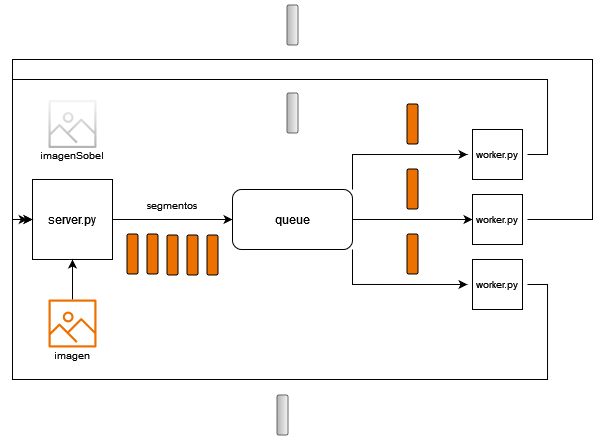

The diagram above was exported from draw.io. Its source (the exported page's mxGraphModel, read from the mxfile embedded in the PNG):
<mxGraphModel dx="658" dy="422" grid="1" gridSize="10" guides="1" tooltips="1" connect="1" arrows="1" fold="1" page="1" pageScale="1" pageWidth="827" pageHeight="1169" math="0" shadow="0">
  <root>
    <mxCell id="0" />
    <mxCell id="1" parent="0" />
    <mxCell id="7vyRP3dltVrV2T3iaCgD-3" style="edgeStyle=orthogonalEdgeStyle;rounded=0;orthogonalLoop=1;jettySize=auto;html=1;entryX=0;entryY=0.5;entryDx=0;entryDy=0;" edge="1" parent="1" source="7vyRP3dltVrV2T3iaCgD-1" target="7vyRP3dltVrV2T3iaCgD-2">
      <mxGeometry relative="1" as="geometry" />
    </mxCell>
    <mxCell id="7vyRP3dltVrV2T3iaCgD-1" value="" style="whiteSpace=wrap;html=1;aspect=fixed;" vertex="1" parent="1">
      <mxGeometry x="120" y="240" width="80" height="80" as="geometry" />
    </mxCell>
    <mxCell id="7vyRP3dltVrV2T3iaCgD-29" style="edgeStyle=orthogonalEdgeStyle;rounded=0;orthogonalLoop=1;jettySize=auto;html=1;exitX=1;exitY=0;exitDx=0;exitDy=0;entryX=0;entryY=0.5;entryDx=0;entryDy=0;" edge="1" parent="1" source="7vyRP3dltVrV2T3iaCgD-2" target="7vyRP3dltVrV2T3iaCgD-26">
      <mxGeometry relative="1" as="geometry" />
    </mxCell>
    <mxCell id="7vyRP3dltVrV2T3iaCgD-30" style="edgeStyle=orthogonalEdgeStyle;rounded=0;orthogonalLoop=1;jettySize=auto;html=1;exitX=1;exitY=0.5;exitDx=0;exitDy=0;entryX=0;entryY=0.5;entryDx=0;entryDy=0;" edge="1" parent="1" source="7vyRP3dltVrV2T3iaCgD-2" target="7vyRP3dltVrV2T3iaCgD-24">
      <mxGeometry relative="1" as="geometry" />
    </mxCell>
    <mxCell id="7vyRP3dltVrV2T3iaCgD-33" style="edgeStyle=orthogonalEdgeStyle;rounded=0;orthogonalLoop=1;jettySize=auto;html=1;exitX=1;exitY=1;exitDx=0;exitDy=0;entryX=0;entryY=0.5;entryDx=0;entryDy=0;" edge="1" parent="1" source="7vyRP3dltVrV2T3iaCgD-2" target="7vyRP3dltVrV2T3iaCgD-28">
      <mxGeometry relative="1" as="geometry" />
    </mxCell>
    <mxCell id="7vyRP3dltVrV2T3iaCgD-2" value="" style="rounded=1;whiteSpace=wrap;html=1;" vertex="1" parent="1">
      <mxGeometry x="320" y="250" width="120" height="60" as="geometry" />
    </mxCell>
    <mxCell id="7vyRP3dltVrV2T3iaCgD-5" value="server.py" style="text;html=1;align=center;verticalAlign=middle;whiteSpace=wrap;rounded=0;" vertex="1" parent="1">
      <mxGeometry x="130" y="265" width="60" height="30" as="geometry" />
    </mxCell>
    <mxCell id="7vyRP3dltVrV2T3iaCgD-6" value="queue" style="text;html=1;align=center;verticalAlign=middle;whiteSpace=wrap;rounded=0;" vertex="1" parent="1">
      <mxGeometry x="350" y="265" width="60" height="30" as="geometry" />
    </mxCell>
    <mxCell id="7vyRP3dltVrV2T3iaCgD-9" style="edgeStyle=orthogonalEdgeStyle;rounded=0;orthogonalLoop=1;jettySize=auto;html=1;entryX=0.5;entryY=1;entryDx=0;entryDy=0;" edge="1" parent="1" source="7vyRP3dltVrV2T3iaCgD-8" target="7vyRP3dltVrV2T3iaCgD-1">
      <mxGeometry relative="1" as="geometry" />
    </mxCell>
    <mxCell id="7vyRP3dltVrV2T3iaCgD-8" value="" style="sketch=0;outlineConnect=0;fontColor=#232F3E;gradientColor=none;fillColor=#ED7100;strokeColor=none;dashed=0;verticalLabelPosition=bottom;verticalAlign=top;align=center;html=1;fontSize=12;fontStyle=0;aspect=fixed;pointerEvents=1;shape=mxgraph.aws4.container_registry_image;" vertex="1" parent="1">
      <mxGeometry x="136" y="360" width="48" height="48" as="geometry" />
    </mxCell>
    <mxCell id="7vyRP3dltVrV2T3iaCgD-10" value="&lt;font style=&quot;font-size: 10px;&quot;&gt;imagen&lt;/font&gt;" style="text;html=1;align=center;verticalAlign=middle;whiteSpace=wrap;rounded=0;" vertex="1" parent="1">
      <mxGeometry x="130" y="400" width="60" height="30" as="geometry" />
    </mxCell>
    <mxCell id="7vyRP3dltVrV2T3iaCgD-14" value="" style="rounded=1;whiteSpace=wrap;html=1;rotation=90;fillColor=#ED7100;" vertex="1" parent="1">
      <mxGeometry x="200" y="309" width="40" height="11" as="geometry" />
    </mxCell>
    <mxCell id="7vyRP3dltVrV2T3iaCgD-15" value="" style="rounded=1;whiteSpace=wrap;html=1;rotation=90;fillColor=#ED7100;" vertex="1" parent="1">
      <mxGeometry x="220" y="309" width="40" height="11" as="geometry" />
    </mxCell>
    <mxCell id="7vyRP3dltVrV2T3iaCgD-16" value="" style="rounded=1;whiteSpace=wrap;html=1;rotation=90;fillColor=#ED7100;" vertex="1" parent="1">
      <mxGeometry x="240" y="310" width="40" height="11" as="geometry" />
    </mxCell>
    <mxCell id="7vyRP3dltVrV2T3iaCgD-17" value="" style="rounded=1;whiteSpace=wrap;html=1;rotation=90;fillColor=#ED7100;" vertex="1" parent="1">
      <mxGeometry x="260" y="310" width="40" height="11" as="geometry" />
    </mxCell>
    <mxCell id="7vyRP3dltVrV2T3iaCgD-18" value="" style="rounded=1;whiteSpace=wrap;html=1;rotation=90;fillColor=#ED7100;" vertex="1" parent="1">
      <mxGeometry x="280" y="310" width="40" height="11" as="geometry" />
    </mxCell>
    <mxCell id="7vyRP3dltVrV2T3iaCgD-19" value="&lt;font style=&quot;font-size: 10px;&quot;&gt;segmentos&lt;/font&gt;" style="text;html=1;align=center;verticalAlign=middle;whiteSpace=wrap;rounded=0;" vertex="1" parent="1">
      <mxGeometry x="230" y="250" width="60" height="30" as="geometry" />
    </mxCell>
    <mxCell id="7vyRP3dltVrV2T3iaCgD-22" value="" style="whiteSpace=wrap;html=1;aspect=fixed;" vertex="1" parent="1">
      <mxGeometry x="560" y="190" width="50" height="50" as="geometry" />
    </mxCell>
    <mxCell id="7vyRP3dltVrV2T3iaCgD-24" value="" style="whiteSpace=wrap;html=1;aspect=fixed;" vertex="1" parent="1">
      <mxGeometry x="560" y="255" width="50" height="50" as="geometry" />
    </mxCell>
    <mxCell id="7vyRP3dltVrV2T3iaCgD-25" value="" style="whiteSpace=wrap;html=1;aspect=fixed;" vertex="1" parent="1">
      <mxGeometry x="560" y="320" width="50" height="50" as="geometry" />
    </mxCell>
    <mxCell id="7vyRP3dltVrV2T3iaCgD-39" style="edgeStyle=orthogonalEdgeStyle;rounded=0;orthogonalLoop=1;jettySize=auto;html=1;exitX=1;exitY=0.5;exitDx=0;exitDy=0;entryX=0;entryY=0.5;entryDx=0;entryDy=0;" edge="1" parent="1" source="7vyRP3dltVrV2T3iaCgD-26" target="7vyRP3dltVrV2T3iaCgD-1">
      <mxGeometry relative="1" as="geometry">
        <Array as="points">
          <mxPoint x="635" y="215" />
          <mxPoint x="635" y="140" />
          <mxPoint x="100" y="140" />
          <mxPoint x="100" y="280" />
        </Array>
      </mxGeometry>
    </mxCell>
    <mxCell id="7vyRP3dltVrV2T3iaCgD-26" value="&lt;div style=&quot;font-size: 10px;&quot;&gt;&lt;font style=&quot;font-size: 10px;&quot;&gt;worker.py&lt;/font&gt;&lt;/div&gt;" style="text;html=1;align=center;verticalAlign=middle;whiteSpace=wrap;rounded=0;" vertex="1" parent="1">
      <mxGeometry x="555" y="200" width="60" height="30" as="geometry" />
    </mxCell>
    <mxCell id="7vyRP3dltVrV2T3iaCgD-38" style="edgeStyle=orthogonalEdgeStyle;rounded=0;orthogonalLoop=1;jettySize=auto;html=1;exitX=1;exitY=0.5;exitDx=0;exitDy=0;entryX=0;entryY=0.5;entryDx=0;entryDy=0;" edge="1" parent="1" source="7vyRP3dltVrV2T3iaCgD-27" target="7vyRP3dltVrV2T3iaCgD-1">
      <mxGeometry relative="1" as="geometry">
        <Array as="points">
          <mxPoint x="680" y="280" />
          <mxPoint x="680" y="120" />
          <mxPoint x="100" y="120" />
          <mxPoint x="100" y="280" />
        </Array>
      </mxGeometry>
    </mxCell>
    <mxCell id="7vyRP3dltVrV2T3iaCgD-27" value="&lt;div style=&quot;font-size: 10px;&quot;&gt;&lt;font style=&quot;font-size: 10px;&quot;&gt;worker.py&lt;/font&gt;&lt;/div&gt;" style="text;html=1;align=center;verticalAlign=middle;whiteSpace=wrap;rounded=0;" vertex="1" parent="1">
      <mxGeometry x="555" y="265" width="60" height="30" as="geometry" />
    </mxCell>
    <mxCell id="7vyRP3dltVrV2T3iaCgD-40" style="edgeStyle=orthogonalEdgeStyle;rounded=0;orthogonalLoop=1;jettySize=auto;html=1;exitX=1;exitY=0.5;exitDx=0;exitDy=0;" edge="1" parent="1" source="7vyRP3dltVrV2T3iaCgD-28">
      <mxGeometry relative="1" as="geometry">
        <mxPoint x="115.17241379310344" y="280" as="targetPoint" />
        <Array as="points">
          <mxPoint x="635" y="345" />
          <mxPoint x="635" y="440" />
          <mxPoint x="100" y="440" />
          <mxPoint x="100" y="280" />
        </Array>
      </mxGeometry>
    </mxCell>
    <mxCell id="7vyRP3dltVrV2T3iaCgD-28" value="&lt;div style=&quot;font-size: 10px;&quot;&gt;&lt;font style=&quot;font-size: 10px;&quot;&gt;worker.py&lt;/font&gt;&lt;/div&gt;" style="text;html=1;align=center;verticalAlign=middle;whiteSpace=wrap;rounded=0;" vertex="1" parent="1">
      <mxGeometry x="555" y="330" width="60" height="30" as="geometry" />
    </mxCell>
    <mxCell id="7vyRP3dltVrV2T3iaCgD-34" value="" style="rounded=1;whiteSpace=wrap;html=1;rotation=90;fillColor=#ED7100;" vertex="1" parent="1">
      <mxGeometry x="480" y="179" width="40" height="11" as="geometry" />
    </mxCell>
    <mxCell id="7vyRP3dltVrV2T3iaCgD-35" value="" style="rounded=1;whiteSpace=wrap;html=1;rotation=90;fillColor=#ED7100;" vertex="1" parent="1">
      <mxGeometry x="480" y="244" width="40" height="11" as="geometry" />
    </mxCell>
    <mxCell id="7vyRP3dltVrV2T3iaCgD-36" value="" style="rounded=1;whiteSpace=wrap;html=1;rotation=90;fillColor=#ED7100;" vertex="1" parent="1">
      <mxGeometry x="480" y="309" width="40" height="11" as="geometry" />
    </mxCell>
    <mxCell id="7vyRP3dltVrV2T3iaCgD-41" value="" style="rounded=1;whiteSpace=wrap;html=1;rotation=90;fillColor=#f5f5f5;gradientColor=#b3b3b3;strokeColor=#666666;" vertex="1" parent="1">
      <mxGeometry x="360" y="80" width="40" height="11" as="geometry" />
    </mxCell>
    <mxCell id="7vyRP3dltVrV2T3iaCgD-42" value="" style="rounded=1;whiteSpace=wrap;html=1;rotation=90;fillColor=#f5f5f5;gradientColor=#b3b3b3;strokeColor=#666666;" vertex="1" parent="1">
      <mxGeometry x="360" y="168" width="40" height="11" as="geometry" />
    </mxCell>
    <mxCell id="7vyRP3dltVrV2T3iaCgD-43" value="" style="rounded=1;whiteSpace=wrap;html=1;rotation=90;fillColor=#f5f5f5;gradientColor=#b3b3b3;strokeColor=#666666;" vertex="1" parent="1">
      <mxGeometry x="350" y="470" width="40" height="11" as="geometry" />
    </mxCell>
    <mxCell id="7vyRP3dltVrV2T3iaCgD-44" value="" style="sketch=0;outlineConnect=0;gradientColor=#b3b3b3;fillColor=#f5f5f5;strokeColor=#666666;dashed=0;verticalLabelPosition=bottom;verticalAlign=top;align=center;html=1;fontSize=12;fontStyle=0;aspect=fixed;pointerEvents=1;shape=mxgraph.aws4.container_registry_image;" vertex="1" parent="1">
      <mxGeometry x="136" y="160.5" width="48" height="48" as="geometry" />
    </mxCell>
    <mxCell id="7vyRP3dltVrV2T3iaCgD-45" value="&lt;font style=&quot;font-size: 10px;&quot;&gt;imagenSobel&lt;/font&gt;" style="text;html=1;align=center;verticalAlign=middle;whiteSpace=wrap;rounded=0;" vertex="1" parent="1">
      <mxGeometry x="130" y="200" width="60" height="30" as="geometry" />
    </mxCell>
  </root>
</mxGraphModel>